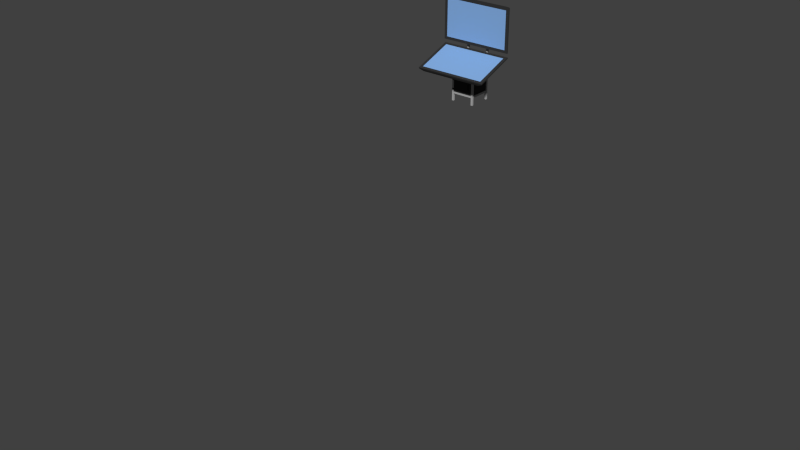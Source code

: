 # Source: OmegaDesk.blend  (saved by Blender 2.74.0; exported with 4.5.12 LTS)
import bpy
from mathutils import Matrix  # noqa: F401  (used for matrix-valued properties, if any)

bpy.ops.wm.read_factory_settings(use_empty=True)
scene = bpy.context.scene
scene.name = 'Scene'

# ---- collections
col_collection_1 = bpy.data.collections.new('Collection 1'); scene.collection.children.link(col_collection_1)
col_collection_2 = bpy.data.collections.new('Collection 2'); scene.collection.children.link(col_collection_2)
col_collection_2.hide_render = True
col_collection_2.hide_viewport = True

# ---- materials (node trees are filled in below, after node groups)
mat_metal_silver = bpy.data.materials.new('Metal-Silver')
mat_metal_silver.alpha_threshold = 0.0
mat_metal_silver.use_transparent_shadow = False
mat_metal_silver.diffuse_color = (0.4385, 0.4385, 0.4385, 1.0)
mat_metal_silver.roughness = 0.5
mat_metal_black = bpy.data.materials.new('Metal-Black')
mat_metal_black.alpha_threshold = 0.0
mat_metal_black.use_transparent_shadow = False
mat_metal_black.diffuse_color = (0.01885, 0.01885, 0.01885, 1.0)
mat_metal_black.roughness = 0.5
mat_transparent_plasticblack = bpy.data.materials.new('Transparent-PlasticBlack')
mat_transparent_plasticblack.alpha_threshold = 0.0
mat_transparent_plasticblack.use_transparent_shadow = False
mat_transparent_plasticblack.diffuse_color = (0.03741, 0.03741, 0.03741, 1.0)
mat_transparent_plasticblack.roughness = 0.5
mat_transparent_plasticblack.specular_intensity = 0.0
mat_lcd_plasticblack = bpy.data.materials.new('LCD-PlasticBlack')
mat_lcd_plasticblack.alpha_threshold = 0.0
mat_lcd_plasticblack.use_transparent_shadow = False
mat_lcd_plasticblack.diffuse_color = (0.03741, 0.03741, 0.03741, 1.0)
mat_lcd_plasticblack.roughness = 0.5
mat_lcd_plasticblack.specular_intensity = 0.0
mat_lcd_display = bpy.data.materials.new('LCD-Display')
mat_lcd_display.alpha_threshold = 0.0
mat_lcd_display.use_transparent_shadow = False
mat_lcd_display.diffuse_color = (0.2438, 0.4462, 0.8, 1.0)
mat_lcd_display.roughness = 0.5
mat_lcd_display.specular_intensity = 0.0
mat_lcd_plasticsilver = bpy.data.materials.new('LCD-PlasticSilver')
mat_lcd_plasticsilver.alpha_threshold = 0.0
mat_lcd_plasticsilver.use_transparent_shadow = False
mat_lcd_plasticsilver.diffuse_color = (0.3931, 0.3931, 0.3931, 1.0)
mat_lcd_plasticsilver.roughness = 0.5
mat_lcd_plasticsilver.specular_intensity = 0.0
mat_plasticwhite = bpy.data.materials.new('PlasticWhite')
mat_plasticwhite.alpha_threshold = 0.0
mat_plasticwhite.use_transparent_shadow = False
mat_plasticwhite.diffuse_color = (0.814, 0.814, 0.814, 1.0)
mat_plasticwhite.roughness = 0.5
mat_plasticwhite.specular_intensity = 0.0

# ---- material node trees

# ---- world
world_world = bpy.data.worlds.new('World'); scene.world = world_world
world_world.color = (0.05088, 0.05088, 0.05088)
world_world.use_sun_shadow = False
world_world.sun_shadow_jitter_overblur = 0.0
world_world.cycles.sampling_method = 'MANUAL'
world_world.cycles.sample_map_resolution = 256

# ---- meshes
me_omegadesk_base = bpy.data.meshes.new('OmegaDesk-Base')
me_omegadesk_base.from_pydata([(0.22, 0.22, 0.0), (0.22, 0.22, 0.67), (0.22, 0.26, 0.0), (0.22, 0.26, 0.67), (0.26, 0.22, 0.0), (0.26, 0.22, 0.67), (0.26, 0.26, 0.0), (0.26, 0.26, 0.67), (-0.26, 0.22, 0.0), (-0.26, 0.22, 0.67), (-0.26, 0.26, 0.0), (-0.26, 0.26, 0.67), (-0.22, 0.22, 0.0), (-0.22, 0.22, 0.67), (-0.22, 0.26, 0.0), (-0.22, 0.26, 0.67), (0.22, -0.26, 0.0), (0.22, -0.26, 0.775), (0.22, -0.22, 0.0), (0.22, -0.22, 0.775), (0.26, -0.26, 0.0), (0.26, -0.26, 0.775), (0.26, -0.22, 0.0), (0.26, -0.22, 0.775), (-0.26, -0.26, 0.0), (-0.26, -0.26, 0.775), (-0.26, -0.22, 0.0), (-0.26, -0.22, 0.775), (-0.22, -0.26, 0.0), (-0.22, -0.26, 0.775), (-0.22, -0.22, 0.0), (-0.22, -0.22, 0.775), (0.22, 0.22, 0.16), (0.22, 0.26, 0.16), (-0.22, 0.26, 0.16), (0.22, 0.22, 0.2), (0.22, 0.26, 0.2), (-0.22, 0.26, 0.2), (0.22, 0.22, 0.525), (0.22, 0.26, 0.525), (-0.22, 0.22, 0.525), (-0.22, 0.26, 0.525), (-0.22, 0.22, 0.565), (-0.22, 0.26, 0.565), (0.22, 0.26, 0.565), (0.22, 0.22, 0.565), (-0.26, -0.22, 0.16), (-0.26, 0.22, 0.16), (-0.22, 0.22, 0.16), (-0.26, -0.22, 0.2), (-0.22, -0.22, 0.2), (-0.26, 0.22, 0.2), (-0.22, 0.22, 0.2), (0.26, 0.22, 0.16), (0.26, -0.22, 0.16), (0.22, -0.22, 0.16), (0.26, 0.22, 0.2), (0.26, -0.22, 0.2), (0.22, -0.22, 0.2), (-0.22, -0.22, 0.16), (-0.22, -0.26, 0.16), (0.22, -0.26, 0.16), (-0.22, -0.26, 0.2), (0.22, -0.26, 0.2), (-0.2586, -0.2214, 0.525), (-0.2186, -0.2214, 0.525), (-0.2586, 0.2186, 0.525), (-0.2186, 0.2186, 0.525), (-0.2586, 0.2186, 0.565), (-0.2186, 0.2186, 0.565), (-0.2186, -0.2214, 0.565), (-0.2586, -0.2214, 0.565), (0.26, 0.22, 0.525), (0.22, 0.22, 0.525), (0.26, -0.22, 0.525), (0.22, -0.22, 0.525), (0.26, -0.22, 0.565), (0.22, -0.22, 0.565), (0.22, 0.22, 0.565), (0.26, 0.22, 0.565), (0.22, -0.26, 1.97), (0.22, -0.22, 1.97), (0.26, -0.22, 1.97), (0.26, -0.26, 1.97), (-0.26, -0.26, 1.97), (-0.26, -0.22, 1.97), (-0.22, -0.22, 1.97), (-0.22, -0.26, 1.97), (-0.22, -0.22, 0.7), (0.22, -0.22, 0.66), (0.22, -0.22, 0.7), (-0.22, -0.22, 0.66), (-0.22, -0.26, 0.66), (0.22, -0.26, 0.66), (-0.22, -0.26, 0.7), (0.22, -0.26, 0.7)], [], [(1, 3, 2, 0), (3, 7, 6, 2), (7, 5, 4, 6), (5, 1, 0, 4), (0, 2, 6, 4), (5, 7, 3, 1), (9, 11, 10, 8), (11, 15, 14, 10), (15, 13, 12, 14), (13, 9, 8, 12), (8, 10, 14, 12), (13, 15, 11, 9), (17, 19, 18, 16), (19, 23, 22, 18), (23, 21, 20, 22), (21, 17, 16, 20), (16, 18, 22, 20), (29, 31, 86, 87), (25, 27, 26, 24), (27, 31, 30, 26), (31, 29, 28, 30), (29, 25, 24, 28), (24, 26, 30, 28), (25, 29, 87, 84), (34, 37, 36, 33), (46, 49, 51, 47), (41, 39, 38, 40), (43, 42, 45, 44), (40, 38, 45, 42), (39, 41, 43, 44), (52, 51, 49, 50), (53, 56, 57, 54), (61, 63, 62, 60), (55, 59, 48, 32), (58, 35, 52, 50), (37, 52, 35, 36), (34, 33, 32, 48), (32, 35, 52, 48), (48, 52, 50, 59), (48, 59, 46, 47), (58, 57, 56, 35), (55, 32, 53, 54), (55, 58, 35, 32), (59, 50, 58, 55), (61, 60, 59, 55), (63, 58, 50, 62), (67, 65, 64, 66), (69, 68, 71, 70), (66, 64, 71, 68), (65, 67, 69, 70), (75, 73, 72, 74), (77, 76, 79, 78), (74, 72, 79, 76), (73, 75, 77, 78), (83, 82, 81, 80), (87, 86, 85, 84), (31, 27, 85, 86), (27, 25, 84, 85), (17, 21, 83, 80), (21, 23, 82, 83), (23, 19, 81, 82), (19, 17, 80, 81), (93, 95, 94, 92), (91, 88, 90, 89), (93, 92, 91, 89), (95, 90, 88, 94)])
me_omegadesk_base.materials.append(mat_metal_silver)
me_omegadesk_base.use_remesh_preserve_volume = False
me_omegadesk_base.use_remesh_preserve_attributes = False
me_omegadesk_base.use_mirror_vertex_groups = False
me_omegadesk_base.update()
me_omegadesk_joint_001 = bpy.data.meshes.new('OmegaDesk-Joint.001')
me_omegadesk_joint_001.from_pydata([(-0.025, 0.02, -1.439e-09), (-0.02, 0.02, 1.439e-09), (-0.02, -0.02, -0.06995), (-0.025, -0.02, -0.06995), (-0.02, 0.02, -0.06995), (-0.025, 0.02, -0.06995), (-0.025, -0.02, -4.316e-09), (-0.02, -0.02, -1.439e-09), (-0.025, -0.01848, 0.007654), (-0.02, -0.01848, 0.007654), (-0.025, -0.01414, 0.01414), (-0.02, -0.01414, 0.01414), (-0.025, -0.007654, 0.01848), (-0.02, -0.007654, 0.01848), (-0.025, 2.385e-10, 0.02), (-0.02, 2.385e-10, 0.02), (-0.025, 0.007654, 0.01848), (-0.02, 0.007654, 0.01848), (-0.025, 0.01414, 0.01414), (-0.02, 0.01414, 0.01414), (-0.025, 0.01848, 0.007654), (-0.02, 0.01848, 0.007654)], [], [(7, 1, 21, 19, 17, 15, 13, 11, 9), (0, 1, 4, 5), (1, 7, 2, 4), (6, 0, 5, 3), (5, 4, 2, 3), (7, 6, 3, 2), (6, 7, 9, 8), (8, 9, 11, 10), (10, 11, 13, 12), (12, 13, 15, 14), (14, 15, 17, 16), (16, 17, 19, 18), (0, 6, 8, 10, 12, 14, 16, 18, 20), (20, 21, 1, 0), (18, 19, 21, 20)])
me_omegadesk_joint_001.materials.append(mat_metal_silver)
me_omegadesk_joint_001.use_remesh_preserve_volume = False
me_omegadesk_joint_001.use_remesh_preserve_attributes = False
me_omegadesk_joint_001.use_mirror_vertex_groups = False
me_omegadesk_joint_001.update()
me_omegadesk_shelfhinge = bpy.data.meshes.new('OmegaDesk-ShelfHinge')
me_omegadesk_shelfhinge.from_pydata([(-0.001206, -0.01143, 0.08857), (-0.001206, -0.01143, 0.1114), (-0.001206, 0.01143, 0.08857), (-0.001206, 0.01143, 0.1114), (0.03871, -0.01143, 0.08857), (0.03871, -0.01143, 0.1114), (0.03871, 0.01143, 0.08857), (0.03871, 0.01143, 0.1114), (-0.001206, -0.01143, -0.1114), (-0.001206, -0.01143, -0.08857), (-0.001206, 0.01143, -0.1114), (-0.001206, 0.01143, -0.08857), (0.03871, -0.01143, -0.1114), (0.03871, -0.01143, -0.08857), (0.03871, 0.01143, -0.1114), (0.03871, 0.01143, -0.08857)], [], [(1, 3, 2, 0), (3, 7, 6, 2), (7, 5, 4, 6), (5, 1, 0, 4), (0, 2, 6, 4), (5, 7, 3, 1), (9, 11, 10, 8), (11, 15, 14, 10), (15, 13, 12, 14), (13, 9, 8, 12), (8, 10, 14, 12), (13, 15, 11, 9)])
me_omegadesk_shelfhinge.materials.append(mat_metal_black)
me_omegadesk_shelfhinge.use_remesh_preserve_volume = False
me_omegadesk_shelfhinge.use_remesh_preserve_attributes = False
me_omegadesk_shelfhinge.use_mirror_vertex_groups = False
me_omegadesk_shelfhinge.update()
me_shelf_sidepanel_002 = bpy.data.meshes.new('Shelf-SidePanel.002')
me_shelf_sidepanel_002.from_pydata([(-0.4358, 0.002931, -0.1588), (-0.4358, 0.002931, 0.1588), (-0.001239, 0.002931, -0.1588), (-0.001239, 0.002931, 0.1588), (-0.4358, -0.002931, -0.1588), (-0.4358, -0.002931, 0.1588), (-0.001239, -0.002931, -0.1588), (-0.001239, -0.002931, 0.1588)], [], [(1, 3, 2, 0), (3, 7, 6, 2), (7, 5, 4, 6), (5, 1, 0, 4), (0, 2, 6, 4), (5, 7, 3, 1)])
me_shelf_sidepanel_002.materials.append(mat_transparent_plasticblack)
me_shelf_sidepanel_002.use_remesh_preserve_volume = False
me_shelf_sidepanel_002.use_remesh_preserve_attributes = False
me_shelf_sidepanel_002.use_mirror_vertex_groups = False
me_shelf_sidepanel_002.update()
me_cube_004 = bpy.data.meshes.new('Cube.004')
me_cube_004.from_pydata([(-0.05306, 0.01767, -0.04857), (-0.05306, 0.01767, 0.04857), (-0.05306, 0.02013, -0.05306), (-0.05306, 0.02013, 0.05306), (0.05306, 0.01767, -0.04857), (0.05306, 0.01767, 0.04857), (0.05306, 0.02013, -0.05306), (0.05306, 0.02013, 0.05306), (-0.05306, -0.001233, 0.04857), (-0.05306, 0.001233, 0.05306), (0.05306, -0.001233, 0.04857), (0.05306, 0.001233, 0.05306), (-0.05306, 0.0, -0.04857), (-0.05306, 0.0, -0.05306), (0.05306, 0.0, -0.04857), (0.05306, 0.0, -0.05306)], [], [(1, 3, 2, 0), (3, 7, 6, 2), (7, 5, 4, 6), (5, 1, 0, 4), (4, 0, 12, 14), (1, 5, 10, 8), (10, 11, 9, 8), (5, 7, 11, 10), (7, 3, 9, 11), (3, 1, 8, 9), (12, 13, 15, 14), (6, 4, 14, 15), (2, 6, 15, 13), (0, 2, 13, 12)])
me_cube_004.materials.append(mat_metal_black)
me_cube_004.use_remesh_preserve_volume = False
me_cube_004.use_remesh_preserve_attributes = False
me_cube_004.use_mirror_vertex_groups = False
me_cube_004.update()
me_shelf_sidepanel = bpy.data.meshes.new('Shelf-SidePanel')
me_shelf_sidepanel.from_pydata([(0.2377, -0.2443, 0.1831), (0.2377, -0.2443, 0.5402), (0.2377, 0.2443, 0.1831), (0.2377, 0.2443, 0.5402), (0.2443, -0.2443, 0.1831), (0.2443, -0.2443, 0.5402), (0.2443, 0.2443, 0.1831), (0.2443, 0.2443, 0.5402)], [], [(1, 3, 2, 0), (3, 7, 6, 2), (7, 5, 4, 6), (5, 1, 0, 4), (0, 2, 6, 4), (5, 7, 3, 1)])
me_shelf_sidepanel.materials.append(mat_transparent_plasticblack)
me_shelf_sidepanel.use_remesh_preserve_volume = False
me_shelf_sidepanel.use_remesh_preserve_attributes = False
me_shelf_sidepanel.use_mirror_vertex_groups = False
me_shelf_sidepanel.update()
me_omegadesk_joint = bpy.data.meshes.new('OmegaDesk-Joint')
me_omegadesk_joint.from_pydata([(-0.025, 0.02, -1.439e-09), (-0.02, 0.02, 1.439e-09), (-0.02, -0.02, -0.06995), (-0.025, -0.02, -0.06995), (-0.02, 0.02, -0.06995), (-0.025, 0.02, -0.06995), (-0.025, -0.02, -4.316e-09), (-0.02, -0.02, -1.439e-09), (-0.025, -0.01848, 0.007654), (-0.02, -0.01848, 0.007654), (-0.025, -0.01414, 0.01414), (-0.02, -0.01414, 0.01414), (-0.025, -0.007654, 0.01848), (-0.02, -0.007654, 0.01848), (-0.025, 2.385e-10, 0.02), (-0.02, 2.385e-10, 0.02), (-0.025, 0.007654, 0.01848), (-0.02, 0.007654, 0.01848), (-0.025, 0.01414, 0.01414), (-0.02, 0.01414, 0.01414), (-0.025, 0.01848, 0.007654), (-0.02, 0.01848, 0.007654)], [], [(7, 1, 21, 19, 17, 15, 13, 11, 9), (0, 1, 4, 5), (1, 7, 2, 4), (6, 0, 5, 3), (5, 4, 2, 3), (7, 6, 3, 2), (6, 7, 9, 8), (8, 9, 11, 10), (10, 11, 13, 12), (12, 13, 15, 14), (14, 15, 17, 16), (16, 17, 19, 18), (0, 6, 8, 10, 12, 14, 16, 18, 20), (20, 21, 1, 0), (18, 19, 21, 20)])
me_omegadesk_joint.materials.append(mat_metal_silver)
me_omegadesk_joint.use_remesh_preserve_volume = False
me_omegadesk_joint.use_remesh_preserve_attributes = False
me_omegadesk_joint.use_mirror_vertex_groups = False
me_omegadesk_joint.update()
me_omegadesk_angledsupport = bpy.data.meshes.new('OmegaDesk-AngledSupport')
me_omegadesk_angledsupport.from_pydata([(-0.02, 0.02, -1.439e-09), (0.02, 0.02, 1.439e-09), (-0.02, 0.01848, -0.007654), (0.02, 0.01848, -0.007654), (-0.02, 0.01414, -0.01414), (0.02, 0.01414, -0.01414), (-0.02, 0.007654, -0.01848), (0.02, 0.007654, -0.01848), (-0.02, -8.742e-10, -0.02), (0.02, -8.742e-10, -0.02), (-0.02, -0.007654, -0.01848), (0.02, -0.007654, -0.01848), (-0.02, -0.01414, -0.01414), (0.02, -0.01414, -0.01414), (-0.02, -0.01848, -0.007654), (0.02, -0.01848, -0.007654), (-0.02, -0.02, -4.316e-09), (0.02, -0.02, -1.439e-09), (0.02, -0.02, 0.02001), (-0.02, -0.02, 0.02001), (0.02, 0.02, 0.02001), (-0.02, 0.02, 0.02001), (-0.02, -0.4971, 0.02001), (-0.02, -0.4971, 0.06001), (-0.02, 0.1479, 0.02001), (-0.02, 0.1479, 0.06001), (0.02, -0.4971, 0.02001), (0.02, -0.4971, 0.06001), (0.02, 0.1479, 0.02001), (0.02, 0.1479, 0.06001)], [], [(0, 1, 3, 2), (2, 3, 5, 4), (4, 5, 7, 6), (6, 7, 9, 8), (8, 9, 11, 10), (10, 11, 13, 12), (12, 13, 15, 14), (14, 15, 17, 16), (1, 0, 21, 20), (16, 17, 18, 19), (17, 1, 20, 18), (0, 16, 19, 21), (21, 19, 18, 20), (23, 25, 24, 22), (25, 29, 28, 24), (29, 27, 26, 28), (27, 23, 22, 26), (22, 24, 28, 26), (27, 29, 25, 23)])
me_omegadesk_angledsupport.materials.append(mat_metal_silver)
me_omegadesk_angledsupport.use_remesh_preserve_volume = False
me_omegadesk_angledsupport.use_remesh_preserve_attributes = False
me_omegadesk_angledsupport.use_mirror_vertex_groups = False
me_omegadesk_angledsupport.update()
me_omegadesk_display = bpy.data.meshes.new('OmegaDesk-Display')
me_omegadesk_display.from_pydata([(-0.685, -0.05811, -0.4575), (0.685, -0.05811, -0.4575), (-0.685, -0.05811, 0.4575), (0.685, -0.05811, 0.4575), (-0.7225, 0.02189, 0.4075), (0.7225, 0.02189, 0.4075), (-0.7225, 0.02189, -0.4075), (0.7225, 0.02189, -0.4075), (-0.7875, -0.008108, -0.4675), (-0.7875, -0.008108, 0.4675), (-0.7875, 0.02189, -0.4675), (-0.7875, 0.02189, 0.4675), (0.7875, -0.008108, -0.4675), (0.7875, -0.008108, 0.4675), (0.7875, 0.02189, -0.4675), (0.7875, 0.02189, 0.4675)], [], [(0, 1, 3, 2), (4, 5, 7, 6), (9, 11, 10, 8), (15, 13, 12, 14), (8, 10, 14, 12), (13, 15, 11, 9), (7, 5, 15, 14), (6, 7, 14, 10), (6, 10, 11, 4), (5, 4, 11, 15), (2, 3, 13, 9), (1, 12, 13, 3), (1, 0, 8, 12), (2, 9, 8, 0)])
me_omegadesk_display.polygons.foreach_set('material_index', [0, 1, 0, 0, 0, 0, 0, 0, 0, 0, 0, 0, 0, 0])
me_omegadesk_display.materials.append(mat_lcd_plasticblack)
me_omegadesk_display.materials.append(mat_lcd_display)
me_omegadesk_display.materials.append(mat_lcd_plasticsilver)
me_omegadesk_display.use_remesh_preserve_volume = False
me_omegadesk_display.use_remesh_preserve_attributes = False
me_omegadesk_display.use_mirror_vertex_groups = False
me_omegadesk_display.update()
me_omegadesk_displaymount = bpy.data.meshes.new('OmegaDesk-DisplayMount')
me_omegadesk_displaymount.from_pydata([(-1.0, -4.773, -8.418), (-1.0, -4.773, -6.418), (-1.0, -2.773, -8.418), (-1.0, -2.773, -6.418), (1.0, -4.773, -8.418), (1.0, -4.773, -6.418), (1.0, -2.773, -8.418), (1.0, -2.773, -6.418), (-1.0, -4.773, 2.332), (-1.0, -4.773, 4.332), (-1.0, -2.773, 2.332), (-1.0, -2.773, 4.332), (1.0, -4.773, 2.332), (1.0, -4.773, 4.332), (1.0, -2.773, 2.332), (1.0, -2.773, 4.332)], [], [(1, 3, 2, 0), (3, 7, 6, 2), (7, 5, 4, 6), (5, 1, 0, 4), (0, 2, 6, 4), (5, 7, 3, 1), (9, 11, 10, 8), (11, 15, 14, 10), (15, 13, 12, 14), (13, 9, 8, 12), (8, 10, 14, 12), (13, 15, 11, 9)])
me_omegadesk_displaymount.materials.append(mat_metal_silver)
me_omegadesk_displaymount.use_remesh_preserve_volume = False
me_omegadesk_displaymount.use_remesh_preserve_attributes = False
me_omegadesk_displaymount.use_mirror_vertex_groups = False
me_omegadesk_displaymount.update()
me_omegadesk_base_001 = bpy.data.meshes.new('OmegaDesk-Base.001')
me_omegadesk_base_001.from_pydata([(-0.22, -0.22, 0.0), (-0.22, -0.22, 0.67), (-0.22, -0.26, 0.0), (-0.22, -0.26, 0.67), (-0.26, -0.22, 0.0), (-0.26, -0.22, 0.67), (-0.26, -0.26, 0.0), (-0.26, -0.26, 0.67), (0.26, -0.22, 0.0), (0.26, -0.22, 0.67), (0.26, -0.26, 0.0), (0.26, -0.26, 0.67), (0.22, -0.22, 0.0), (0.22, -0.22, 0.67), (0.22, -0.26, 0.0), (0.22, -0.26, 0.67), (-0.22, 0.26, 0.0), (-0.22, 0.26, 0.775), (-0.22, 0.22, 0.0), (-0.22, 0.22, 0.775), (-0.26, 0.26, 0.0), (-0.26, 0.26, 0.775), (-0.26, 0.22, 0.0), (-0.26, 0.22, 0.775), (0.26, 0.26, 0.0), (0.26, 0.26, 0.775), (0.26, 0.22, 0.0), (0.26, 0.22, 0.775), (0.22, 0.26, 0.0), (0.22, 0.26, 0.775), (0.22, 0.22, 0.0), (0.22, 0.22, 0.775), (-0.22, -0.22, 0.16), (-0.22, -0.26, 0.16), (0.22, -0.26, 0.16), (-0.22, -0.22, 0.2), (-0.22, -0.26, 0.2), (0.22, -0.26, 0.2), (-0.22, -0.22, 0.525), (-0.22, -0.26, 0.525), (0.22, -0.22, 0.525), (0.22, -0.26, 0.525), (0.22, -0.22, 0.565), (0.22, -0.26, 0.565), (-0.22, -0.26, 0.565), (-0.22, -0.22, 0.565), (0.26, 0.22, 0.16), (0.26, -0.22, 0.16), (0.22, -0.22, 0.16), (0.26, 0.22, 0.2), (0.22, 0.22, 0.2), (0.26, -0.22, 0.2), (0.22, -0.22, 0.2), (-0.26, -0.22, 0.16), (-0.26, 0.22, 0.16), (-0.22, 0.22, 0.16), (-0.26, -0.22, 0.2), (-0.26, 0.22, 0.2), (-0.22, 0.22, 0.2), (0.22, 0.22, 0.16), (0.22, 0.26, 0.16), (-0.22, 0.26, 0.16), (0.22, 0.26, 0.2), (-0.22, 0.26, 0.2), (0.2586, 0.2214, 0.525), (0.2186, 0.2214, 0.525), (0.2586, -0.2186, 0.525), (0.2186, -0.2186, 0.525), (0.2586, -0.2186, 0.565), (0.2186, -0.2186, 0.565), (0.2186, 0.2214, 0.565), (0.2586, 0.2214, 0.565), (-0.26, -0.22, 0.525), (-0.22, -0.22, 0.525), (-0.26, 0.22, 0.525), (-0.22, 0.22, 0.525), (-0.26, 0.22, 0.565), (-0.22, 0.22, 0.565), (-0.22, -0.22, 0.565), (-0.26, -0.22, 0.565), (0.22, 0.22, 0.7), (-0.22, 0.22, 0.66), (-0.22, 0.22, 0.7), (0.22, 0.22, 0.66), (0.22, 0.26, 0.66), (-0.22, 0.26, 0.66), (0.22, 0.26, 0.7), (-0.22, 0.26, 0.7)], [], [(1, 3, 2, 0), (3, 7, 6, 2), (7, 5, 4, 6), (5, 1, 0, 4), (0, 2, 6, 4), (5, 7, 3, 1), (9, 11, 10, 8), (11, 15, 14, 10), (15, 13, 12, 14), (13, 9, 8, 12), (8, 10, 14, 12), (13, 15, 11, 9), (17, 19, 18, 16), (19, 23, 22, 18), (23, 21, 20, 22), (21, 17, 16, 20), (16, 18, 22, 20), (25, 29, 31, 27), (25, 27, 26, 24), (27, 31, 30, 26), (31, 29, 28, 30), (29, 25, 24, 28), (24, 26, 30, 28), (34, 37, 36, 33), (46, 49, 51, 47), (41, 39, 38, 40), (43, 42, 45, 44), (40, 38, 45, 42), (39, 41, 43, 44), (52, 51, 49, 50), (53, 56, 57, 54), (61, 63, 62, 60), (55, 59, 48, 32), (58, 35, 52, 50), (37, 52, 35, 36), (34, 33, 32, 48), (32, 35, 52, 48), (48, 52, 50, 59), (48, 59, 46, 47), (58, 57, 56, 35), (55, 32, 53, 54), (55, 58, 35, 32), (59, 50, 58, 55), (61, 60, 59, 55), (63, 58, 50, 62), (67, 65, 64, 66), (69, 68, 71, 70), (66, 64, 71, 68), (65, 67, 69, 70), (75, 73, 72, 74), (77, 76, 79, 78), (74, 72, 79, 76), (73, 75, 77, 78), (17, 21, 23, 19), (85, 87, 86, 84), (83, 80, 82, 81), (85, 84, 83, 81), (87, 82, 80, 86)])
me_omegadesk_base_001.materials.append(mat_metal_silver)
me_omegadesk_base_001.use_remesh_preserve_volume = False
me_omegadesk_base_001.use_remesh_preserve_attributes = False
me_omegadesk_base_001.use_mirror_vertex_groups = False
me_omegadesk_base_001.update()
me_omegadesk_wheels = bpy.data.meshes.new('OmegaDesk-Wheels')
me_omegadesk_wheels.from_pydata([(0.2401, -0.2089, 0.00984), (0.2401, -0.2089, 0.06984), (0.2518, -0.2112, 0.00984), (0.2518, -0.2112, 0.06984), (0.2618, -0.2179, 0.00984), (0.2618, -0.2179, 0.06984), (0.2685, -0.2278, 0.00984), (0.2685, -0.2278, 0.06984), (0.2708, -0.2396, 0.00984), (0.2708, -0.2396, 0.06984), (0.2685, -0.2514, 0.00984), (0.2685, -0.2514, 0.06984), (0.2618, -0.2613, 0.00984), (0.2618, -0.2613, 0.06984), (0.2518, -0.268, 0.00984), (0.2518, -0.268, 0.06984), (0.2401, -0.2704, 0.00984), (0.2401, -0.2704, 0.06984), (0.2283, -0.268, 0.00984), (0.2283, -0.268, 0.06984), (0.2183, -0.2613, 0.00984), (0.2183, -0.2613, 0.06984), (0.2117, -0.2514, 0.00984), (0.2117, -0.2514, 0.06984), (0.2093, -0.2396, 0.00984), (0.2093, -0.2396, 0.06984), (0.2117, -0.2278, 0.00984), (0.2117, -0.2278, 0.06984), (0.2183, -0.2179, 0.00984), (0.2183, -0.2179, 0.06984), (0.2283, -0.2112, 0.00984), (0.2283, -0.2112, 0.06984), (0.2401, -0.2223, 0.05229), (0.2401, -0.2223, 0.08609), (0.2467, -0.2236, 0.05229), (0.2467, -0.2236, 0.08609), (0.2523, -0.2274, 0.05229), (0.2523, -0.2274, 0.08609), (0.2561, -0.233, 0.05229), (0.2561, -0.233, 0.08609), (0.2574, -0.2396, 0.05229), (0.2574, -0.2396, 0.08609), (0.2561, -0.2462, 0.05229), (0.2561, -0.2462, 0.08609), (0.2523, -0.2519, 0.05229), (0.2523, -0.2519, 0.08609), (0.2467, -0.2556, 0.05229), (0.2467, -0.2556, 0.08609), (0.2401, -0.2569, 0.05229), (0.2401, -0.2569, 0.08609), (0.2334, -0.2556, 0.05229), (0.2334, -0.2556, 0.08609), (0.2278, -0.2519, 0.05229), (0.2278, -0.2519, 0.08609), (0.2241, -0.2462, 0.05229), (0.2241, -0.2462, 0.08609), (0.2227, -0.2396, 0.05229), (0.2227, -0.2396, 0.08609), (0.2241, -0.233, 0.05229), (0.2241, -0.233, 0.08609), (0.2278, -0.2274, 0.05229), (0.2278, -0.2274, 0.08609), (0.2334, -0.2236, 0.05229), (0.2334, -0.2236, 0.08609), (0.2565, -0.2396, 0.02617), (0.2495, -0.2396, 0.0331), (0.2401, -0.2396, 0.03564), (0.2306, -0.2396, 0.0331), (0.2237, -0.2396, 0.02617), (0.2565, -0.2314, 0.02143), (0.2495, -0.2254, 0.0249), (0.2401, -0.2232, 0.02617), (0.2306, -0.2254, 0.0249), (0.2237, -0.2314, 0.02143), (0.259, -0.2396, 0.01669), (0.2565, -0.2314, 0.01196), (0.2495, -0.2254, 0.008489), (0.2401, -0.2232, 0.00722), (0.2306, -0.2254, 0.008489), (0.2237, -0.2314, 0.01196), (0.2565, -0.2396, 0.00722), (0.2495, -0.2396, 0.0), (0.2401, -0.2396, 0.0), (0.2306, -0.2396, 0.0), (0.2237, -0.2396, 0.00722), (0.2565, -0.2478, 0.01196), (0.2495, -0.2538, 0.008489), (0.2401, -0.256, 0.00722), (0.2306, -0.2538, 0.008489), (0.2237, -0.2478, 0.01196), (0.2565, -0.2478, 0.02143), (0.2495, -0.2538, 0.0249), (0.2401, -0.256, 0.02617), (0.2306, -0.2538, 0.0249), (0.2237, -0.2478, 0.02143), (0.2211, -0.2396, 0.01669)], [], [(0, 1, 3, 2), (2, 3, 5, 4), (4, 5, 7, 6), (6, 7, 9, 8), (8, 9, 11, 10), (10, 11, 13, 12), (12, 13, 15, 14), (14, 15, 17, 16), (16, 17, 19, 18), (18, 19, 21, 20), (20, 21, 23, 22), (22, 23, 25, 24), (24, 25, 27, 26), (26, 27, 29, 28), (3, 1, 31, 29, 27, 25, 23, 21, 19, 17, 15, 13, 11, 9, 7, 5), (30, 31, 1, 0), (28, 29, 31, 30), (0, 2, 4, 6, 8, 10, 12, 14, 16, 18, 20, 22, 24, 26, 28, 30), (32, 33, 35, 34), (34, 35, 37, 36), (36, 37, 39, 38), (38, 39, 41, 40), (40, 41, 43, 42), (42, 43, 45, 44), (44, 45, 47, 46), (46, 47, 49, 48), (48, 49, 51, 50), (50, 51, 53, 52), (52, 53, 55, 54), (54, 55, 57, 56), (56, 57, 59, 58), (58, 59, 61, 60), (35, 33, 63, 61, 59, 57, 55, 53, 51, 49, 47, 45, 43, 41, 39, 37), (62, 63, 33, 32), (60, 61, 63, 62), (32, 34, 36, 38, 40, 42, 44, 46, 48, 50, 52, 54, 56, 58, 60, 62), (68, 67, 72, 73), (67, 66, 71, 72), (66, 65, 70, 71), (65, 64, 69, 70), (73, 72, 78, 79), (72, 71, 77, 78), (71, 70, 76, 77), (70, 69, 75, 76), (79, 78, 83, 84), (78, 77, 82, 83), (77, 76, 81, 82), (76, 75, 80, 81), (84, 83, 88, 89), (83, 82, 87, 88), (82, 81, 86, 87), (81, 80, 85, 86), (89, 88, 93, 94), (88, 87, 92, 93), (87, 86, 91, 92), (86, 85, 90, 91), (95, 68, 73), (64, 74, 69), (95, 73, 79), (69, 74, 75), (95, 79, 84), (75, 74, 80), (95, 84, 89), (80, 74, 85), (95, 89, 94), (85, 74, 90), (95, 94, 68), (94, 93, 67, 68), (93, 92, 66, 67), (92, 91, 65, 66), (91, 90, 64, 65), (90, 74, 64)])
me_omegadesk_wheels.polygons.foreach_set('use_smooth', [True] * 72)
me_omegadesk_wheels.polygons.foreach_set('material_index', [1, 1, 1, 1, 1, 1, 1, 1, 1, 1, 1, 1, 1, 1, 1, 1, 1, 1, 0, 0, 0, 0, 0, 0, 0, 0, 0, 0, 0, 0, 0, 0, 0, 0, 0, 0, 2, 2, 2, 2, 2, 2, 2, 2, 2, 2, 2, 2, 2, 2, 2, 2, 2, 2, 2, 2, 2, 2, 2, 2, 2, 2, 2, 2, 2, 2, 2, 2, 2, 2, 2, 2])
me_omegadesk_wheels.materials.append(mat_metal_silver)
me_omegadesk_wheels.materials.append(mat_plasticwhite)
me_omegadesk_wheels.materials.append(mat_lcd_plasticblack)
me_omegadesk_wheels.use_remesh_preserve_volume = False
me_omegadesk_wheels.use_remesh_preserve_attributes = False
me_omegadesk_wheels.use_mirror_vertex_groups = False
me_omegadesk_wheels.update()
me_omegadesk_joint_003 = bpy.data.meshes.new('OmegaDesk-Joint.003')
me_omegadesk_joint_003.from_pydata([(-0.025, 0.02, -1.439e-09), (-0.02, 0.02, 1.439e-09), (-0.02, -0.02, -0.06995), (-0.025, -0.02, -0.06995), (-0.02, 0.02, -0.06995), (-0.025, 0.02, -0.06995), (-0.025, -0.02, -4.316e-09), (-0.02, -0.02, -1.439e-09), (-0.025, -0.01848, 0.007654), (-0.02, -0.01848, 0.007654), (-0.025, -0.01414, 0.01414), (-0.02, -0.01414, 0.01414), (-0.025, -0.007654, 0.01848), (-0.02, -0.007654, 0.01848), (-0.025, 2.385e-10, 0.02), (-0.02, 2.385e-10, 0.02), (-0.025, 0.007654, 0.01848), (-0.02, 0.007654, 0.01848), (-0.025, 0.01414, 0.01414), (-0.02, 0.01414, 0.01414), (-0.025, 0.01848, 0.007654), (-0.02, 0.01848, 0.007654)], [], [(7, 1, 21, 19, 17, 15, 13, 11, 9), (0, 1, 4, 5), (1, 7, 2, 4), (6, 0, 5, 3), (5, 4, 2, 3), (7, 6, 3, 2), (6, 7, 9, 8), (8, 9, 11, 10), (10, 11, 13, 12), (12, 13, 15, 14), (14, 15, 17, 16), (16, 17, 19, 18), (0, 6, 8, 10, 12, 14, 16, 18, 20), (20, 21, 1, 0), (18, 19, 21, 20)])
me_omegadesk_joint_003.materials.append(mat_metal_silver)
me_omegadesk_joint_003.use_remesh_preserve_volume = False
me_omegadesk_joint_003.use_remesh_preserve_attributes = False
me_omegadesk_joint_003.use_mirror_vertex_groups = False
me_omegadesk_joint_003.update()
me_omegadesk_angledsupport_002 = bpy.data.meshes.new('OmegaDesk-AngledSupport.002')
me_omegadesk_angledsupport_002.from_pydata([(-0.02, 0.02, -1.439e-09), (0.02, 0.02, 1.439e-09), (-0.02, 0.01848, -0.007654), (0.02, 0.01848, -0.007654), (-0.02, 0.01414, -0.01414), (0.02, 0.01414, -0.01414), (-0.02, 0.007654, -0.01848), (0.02, 0.007654, -0.01848), (-0.02, -8.742e-10, -0.02), (0.02, -8.742e-10, -0.02), (-0.02, -0.007654, -0.01848), (0.02, -0.007654, -0.01848), (-0.02, -0.01414, -0.01414), (0.02, -0.01414, -0.01414), (-0.02, -0.01848, -0.007654), (0.02, -0.01848, -0.007654), (-0.02, -0.02, -4.316e-09), (0.02, -0.02, -1.439e-09), (0.02, -0.02, 0.02001), (-0.02, -0.02, 0.02001), (0.02, 0.02, 0.02001), (-0.02, 0.02, 0.02001), (-0.02, -0.4971, 0.02001), (-0.02, -0.4971, 0.06001), (-0.02, 0.1479, 0.02001), (-0.02, 0.1479, 0.06001), (0.02, -0.4971, 0.02001), (0.02, -0.4971, 0.06001), (0.02, 0.1479, 0.02001), (0.02, 0.1479, 0.06001)], [], [(0, 1, 3, 2), (2, 3, 5, 4), (4, 5, 7, 6), (6, 7, 9, 8), (8, 9, 11, 10), (10, 11, 13, 12), (12, 13, 15, 14), (14, 15, 17, 16), (1, 0, 21, 20), (16, 17, 18, 19), (17, 1, 20, 18), (0, 16, 19, 21), (21, 19, 18, 20), (23, 25, 24, 22), (25, 29, 28, 24), (29, 27, 26, 28), (27, 23, 22, 26), (22, 24, 28, 26), (27, 29, 25, 23)])
me_omegadesk_angledsupport_002.materials.append(mat_metal_silver)
me_omegadesk_angledsupport_002.use_remesh_preserve_volume = False
me_omegadesk_angledsupport_002.use_remesh_preserve_attributes = False
me_omegadesk_angledsupport_002.use_mirror_vertex_groups = False
me_omegadesk_angledsupport_002.update()
me_omegadesk_displaymount_002 = bpy.data.meshes.new('OmegaDesk-DisplayMount.002')
me_omegadesk_displaymount_002.from_pydata([(-1.0, -4.773, -8.418), (-1.0, -4.773, -6.418), (-1.0, -2.773, -8.418), (-1.0, -2.773, -6.418), (1.0, -4.773, -8.418), (1.0, -4.773, -6.418), (1.0, -2.773, -8.418), (1.0, -2.773, -6.418), (-1.0, -4.773, 2.332), (-1.0, -4.773, 4.332), (-1.0, -2.773, 2.332), (-1.0, -2.773, 4.332), (1.0, -4.773, 2.332), (1.0, -4.773, 4.332), (1.0, -2.773, 2.332), (1.0, -2.773, 4.332)], [], [(1, 3, 2, 0), (3, 7, 6, 2), (7, 5, 4, 6), (5, 1, 0, 4), (0, 2, 6, 4), (5, 7, 3, 1), (9, 11, 10, 8), (11, 15, 14, 10), (15, 13, 12, 14), (13, 9, 8, 12), (8, 10, 14, 12), (13, 15, 11, 9)])
me_omegadesk_displaymount_002.materials.append(mat_metal_silver)
me_omegadesk_displaymount_002.use_remesh_preserve_volume = False
me_omegadesk_displaymount_002.use_remesh_preserve_attributes = False
me_omegadesk_displaymount_002.use_mirror_vertex_groups = False
me_omegadesk_displaymount_002.update()
me_shelf_sidepanel_004 = bpy.data.meshes.new('Shelf-SidePanel.004')
me_shelf_sidepanel_004.from_pydata([(0.2377, -0.2443, 0.1831), (0.2377, -0.2443, 0.5402), (0.2377, 0.2443, 0.1831), (0.2377, 0.2443, 0.5402), (0.2443, -0.2443, 0.1831), (0.2443, -0.2443, 0.5402), (0.2443, 0.2443, 0.1831), (0.2443, 0.2443, 0.5402)], [], [(1, 3, 2, 0), (3, 7, 6, 2), (7, 5, 4, 6), (5, 1, 0, 4), (0, 2, 6, 4), (5, 7, 3, 1)])
me_shelf_sidepanel_004.materials.append(mat_transparent_plasticblack)
me_shelf_sidepanel_004.use_remesh_preserve_volume = False
me_shelf_sidepanel_004.use_remesh_preserve_attributes = False
me_shelf_sidepanel_004.use_mirror_vertex_groups = False
me_shelf_sidepanel_004.update()
me_omegadesk_shelfhinge_001 = bpy.data.meshes.new('OmegaDesk-ShelfHinge.001')
me_omegadesk_shelfhinge_001.from_pydata([(-0.001206, -0.01143, 0.08857), (-0.001206, -0.01143, 0.1114), (-0.001206, 0.01143, 0.08857), (-0.001206, 0.01143, 0.1114), (0.03871, -0.01143, 0.08857), (0.03871, -0.01143, 0.1114), (0.03871, 0.01143, 0.08857), (0.03871, 0.01143, 0.1114), (-0.001206, -0.01143, -0.1114), (-0.001206, -0.01143, -0.08857), (-0.001206, 0.01143, -0.1114), (-0.001206, 0.01143, -0.08857), (0.03871, -0.01143, -0.1114), (0.03871, -0.01143, -0.08857), (0.03871, 0.01143, -0.1114), (0.03871, 0.01143, -0.08857)], [], [(1, 3, 2, 0), (3, 7, 6, 2), (7, 5, 4, 6), (5, 1, 0, 4), (0, 2, 6, 4), (5, 7, 3, 1), (9, 11, 10, 8), (11, 15, 14, 10), (15, 13, 12, 14), (13, 9, 8, 12), (8, 10, 14, 12), (13, 15, 11, 9)])
me_omegadesk_shelfhinge_001.materials.append(mat_metal_black)
me_omegadesk_shelfhinge_001.use_remesh_preserve_volume = False
me_omegadesk_shelfhinge_001.use_remesh_preserve_attributes = False
me_omegadesk_shelfhinge_001.use_mirror_vertex_groups = False
me_omegadesk_shelfhinge_001.update()
me_shelf_sidepanel_003 = bpy.data.meshes.new('Shelf-SidePanel.003')
me_shelf_sidepanel_003.from_pydata([(-0.4358, 0.002931, -0.1588), (-0.4358, 0.002931, 0.1588), (-0.001239, 0.002931, -0.1588), (-0.001239, 0.002931, 0.1588), (-0.4358, -0.002931, -0.1588), (-0.4358, -0.002931, 0.1588), (-0.001239, -0.002931, -0.1588), (-0.001239, -0.002931, 0.1588)], [], [(1, 3, 2, 0), (3, 7, 6, 2), (7, 5, 4, 6), (5, 1, 0, 4), (0, 2, 6, 4), (5, 7, 3, 1)])
me_shelf_sidepanel_003.materials.append(mat_transparent_plasticblack)
me_shelf_sidepanel_003.use_remesh_preserve_volume = False
me_shelf_sidepanel_003.use_remesh_preserve_attributes = False
me_shelf_sidepanel_003.use_mirror_vertex_groups = False
me_shelf_sidepanel_003.update()
me_cube_006 = bpy.data.meshes.new('Cube.006')
me_cube_006.from_pydata([(-0.05306, 0.01767, -0.04857), (-0.05306, 0.01767, 0.04857), (-0.05306, 0.02013, -0.05306), (-0.05306, 0.02013, 0.05306), (0.05306, 0.01767, -0.04857), (0.05306, 0.01767, 0.04857), (0.05306, 0.02013, -0.05306), (0.05306, 0.02013, 0.05306), (-0.05306, -0.001233, 0.04857), (-0.05306, 0.001233, 0.05306), (0.05306, -0.001233, 0.04857), (0.05306, 0.001233, 0.05306), (-0.05306, 0.0, -0.04857), (-0.05306, 0.0, -0.05306), (0.05306, 0.0, -0.04857), (0.05306, 0.0, -0.05306)], [], [(1, 3, 2, 0), (3, 7, 6, 2), (7, 5, 4, 6), (5, 1, 0, 4), (4, 0, 12, 14), (1, 5, 10, 8), (10, 11, 9, 8), (5, 7, 11, 10), (7, 3, 9, 11), (3, 1, 8, 9), (12, 13, 15, 14), (6, 4, 14, 15), (2, 6, 15, 13), (0, 2, 13, 12)])
me_cube_006.materials.append(mat_metal_black)
me_cube_006.use_remesh_preserve_volume = False
me_cube_006.use_remesh_preserve_attributes = False
me_cube_006.use_mirror_vertex_groups = False
me_cube_006.update()
me_omegadesk_joint_002 = bpy.data.meshes.new('OmegaDesk-Joint.002')
me_omegadesk_joint_002.from_pydata([(-0.025, 0.02, -1.439e-09), (-0.02, 0.02, 1.439e-09), (-0.02, -0.02, -0.06995), (-0.025, -0.02, -0.06995), (-0.02, 0.02, -0.06995), (-0.025, 0.02, -0.06995), (-0.025, -0.02, -4.316e-09), (-0.02, -0.02, -1.439e-09), (-0.025, -0.01848, 0.007654), (-0.02, -0.01848, 0.007654), (-0.025, -0.01414, 0.01414), (-0.02, -0.01414, 0.01414), (-0.025, -0.007654, 0.01848), (-0.02, -0.007654, 0.01848), (-0.025, 2.385e-10, 0.02), (-0.02, 2.385e-10, 0.02), (-0.025, 0.007654, 0.01848), (-0.02, 0.007654, 0.01848), (-0.025, 0.01414, 0.01414), (-0.02, 0.01414, 0.01414), (-0.025, 0.01848, 0.007654), (-0.02, 0.01848, 0.007654)], [], [(7, 1, 21, 19, 17, 15, 13, 11, 9), (0, 1, 4, 5), (1, 7, 2, 4), (6, 0, 5, 3), (5, 4, 2, 3), (7, 6, 3, 2), (6, 7, 9, 8), (8, 9, 11, 10), (10, 11, 13, 12), (12, 13, 15, 14), (14, 15, 17, 16), (16, 17, 19, 18), (0, 6, 8, 10, 12, 14, 16, 18, 20), (20, 21, 1, 0), (18, 19, 21, 20)])
me_omegadesk_joint_002.materials.append(mat_metal_silver)
me_omegadesk_joint_002.use_remesh_preserve_volume = False
me_omegadesk_joint_002.use_remesh_preserve_attributes = False
me_omegadesk_joint_002.use_mirror_vertex_groups = False
me_omegadesk_joint_002.update()

# ---- objects
ob_omegadesk = bpy.data.objects.new('OmegaDesk', None)
ob_omegadesk_base = bpy.data.objects.new('OmegaDesk-Base', me_omegadesk_base)
ob_omegadesk_joint_001 = bpy.data.objects.new('OmegaDesk-Joint.001', me_omegadesk_joint_001)
ob_omegadesk_shelfhinge = bpy.data.objects.new('OmegaDesk-ShelfHinge', me_omegadesk_shelfhinge)
ob_shelf_sidepanel_001 = bpy.data.objects.new('Shelf-SidePanel.001', me_shelf_sidepanel_002)
ob_cube = bpy.data.objects.new('Cube', me_cube_004)
ob_shelf_sidepanel = bpy.data.objects.new('Shelf-SidePanel', me_shelf_sidepanel)
ob_omegadesk_joint = bpy.data.objects.new('OmegaDesk-Joint', me_omegadesk_joint)
ob_omegadesk_angledsupport_001 = bpy.data.objects.new('OmegaDesk-AngledSupport.001', me_omegadesk_angledsupport)
ob_omegadesk_display = bpy.data.objects.new('OmegaDesk-Display', me_omegadesk_display)
ob_omegadesk_displaymount = bpy.data.objects.new('OmegaDesk-DisplayMount', me_omegadesk_displaymount)
ob_omegadesk_angledsupport = bpy.data.objects.new('OmegaDesk-AngledSupport', me_omegadesk_angledsupport)
ob_omegadesk_display_001 = bpy.data.objects.new('OmegaDesk-Display.001', me_omegadesk_display)
ob_otouchtable_2017 = bpy.data.objects.new('OTouchTable-2017', None)
ob_omegadesk_base_2017 = bpy.data.objects.new('OmegaDesk-Base-2017', me_omegadesk_base_001)
ob_omegadesk_wheels = bpy.data.objects.new('OmegaDesk-Wheels', me_omegadesk_wheels)
ob_omegadesk_joint_003 = bpy.data.objects.new('OmegaDesk-Joint.003', me_omegadesk_joint_003)
ob_omegadesk_angledsupport_002 = bpy.data.objects.new('OmegaDesk-AngledSupport.002', me_omegadesk_angledsupport_002)
ob_omegadesk_angledsupport_003 = bpy.data.objects.new('OmegaDesk-AngledSupport.003', me_omegadesk_angledsupport_002)
ob_omegadesk_display_002 = bpy.data.objects.new('OmegaDesk-Display.002', me_omegadesk_display)
ob_omegadesk_displaymount_001 = bpy.data.objects.new('OmegaDesk-DisplayMount.001', me_omegadesk_displaymount_002)
ob_shelf_sidepanel_003 = bpy.data.objects.new('Shelf-SidePanel.003', me_shelf_sidepanel_004)
ob_omegadesk_shelfhinge_001 = bpy.data.objects.new('OmegaDesk-ShelfHinge.001', me_omegadesk_shelfhinge_001)
ob_shelf_sidepanel_002 = bpy.data.objects.new('Shelf-SidePanel.002', me_shelf_sidepanel_003)
ob_cube_001 = bpy.data.objects.new('Cube.001', me_cube_006)
ob_omegadesk_joint_002 = bpy.data.objects.new('OmegaDesk-Joint.002', me_omegadesk_joint_002)

# ---- transforms, parenting, visibility, modifiers, constraints
ob_omegadesk.location = (0.0, 0.0, 0.0)
ob_omegadesk.rotation_euler = (1.571, 0.0, 0.0)
ob_omegadesk.empty_image_offset = (0.0, 0.0)
ob_omegadesk.lineart.crease_threshold = 0.0
ob_omegadesk_base.parent = ob_omegadesk
ob_omegadesk_base.matrix_parent_inverse = Matrix(((1.0, 0.0, 0.0, 0.0), (0.0, -4.371e-08, 1.0, 0.0), (0.0, -1.0, -4.371e-08, 0.0), (0.0, 0.0, 0.0, 1.0)))
ob_omegadesk_base.location = (0.0, 0.0, 0.0)
ob_omegadesk_base.rotation_euler = (0.0, -0.0, -3.142)
ob_omegadesk_base.lineart.crease_threshold = 0.0
ob_omegadesk_joint_001.parent = ob_omegadesk_base
ob_omegadesk_joint_001.location = (0.24, 0.24, 0.7)
ob_omegadesk_joint_001.lineart.crease_threshold = 0.0
_m = ob_omegadesk_joint_001.modifiers.new('Mirror', 'MIRROR')
ob_omegadesk_shelfhinge.parent = ob_omegadesk_base
ob_omegadesk_shelfhinge.location = (0.2182, 0.2558, 0.3617)
ob_omegadesk_shelfhinge.lineart.crease_threshold = 0.0
ob_shelf_sidepanel_001.parent = ob_omegadesk_shelfhinge
ob_shelf_sidepanel_001.matrix_parent_inverse = Matrix(((1.0, 0.0, 0.0, -0.2182), (0.0, 1.0, 0.0, -0.2558), (0.0, 0.0, 1.0, -0.3617), (0.0, 0.0, 0.0, 1.0)))
ob_shelf_sidepanel_001.location = (0.2182, 0.2558, 0.3617)
ob_shelf_sidepanel_001.lineart.crease_threshold = 0.0
ob_cube.parent = ob_shelf_sidepanel_001
ob_cube.matrix_parent_inverse = Matrix(((1.0, 0.0, 0.0, -0.2182), (0.0, 1.0, 0.0, -0.2558), (0.0, 0.0, 1.0, -0.3617), (0.0, 0.0, 0.0, 1.0)))
ob_cube.location = (-0.1494, 0.2558, 0.3617)
ob_cube.scale = (0.1885, 1.0, 1.037)
ob_cube.lineart.crease_threshold = 0.0
ob_shelf_sidepanel.parent = ob_omegadesk_base
ob_shelf_sidepanel.location = (0.0, 0.0, 0.0)
ob_shelf_sidepanel.lineart.crease_threshold = 0.0
_m = ob_shelf_sidepanel.modifiers.new('Mirror', 'MIRROR')
ob_omegadesk_joint.parent = ob_omegadesk_base
ob_omegadesk_joint.location = (-0.24, 0.24, 0.7)
ob_omegadesk_joint.lineart.crease_threshold = 0.0
_m = ob_omegadesk_joint.modifiers.new('Mirror', 'MIRROR')
ob_omegadesk_angledsupport_001.parent = ob_omegadesk_joint
ob_omegadesk_angledsupport_001.matrix_parent_inverse = Matrix(((1.0, 0.0, 0.0, 0.24), (0.0, 1.0, 0.0, -0.24), (0.0, 0.0, 1.0, -0.7), (0.0, 0.0, 0.0, 1.0)))
ob_omegadesk_angledsupport_001.location = (-0.24, 0.24, 0.7)
ob_omegadesk_angledsupport_001.rotation_euler = (-0.3491, -0.0, 0.0)
ob_omegadesk_angledsupport_001.lineart.crease_threshold = 0.0
ob_omegadesk_display.parent = ob_omegadesk_angledsupport_001
ob_omegadesk_display.matrix_parent_inverse = Matrix(((1.0, 0.0, 0.0, 0.24), (0.0, 0.9397, -0.342, 0.01388), (0.0, 0.342, 0.9397, -0.7399), (0.0, 0.0, 0.0, 1.0)))
ob_omegadesk_display.location = (2.849e-17, 0.2617, 0.8577)
ob_omegadesk_display.rotation_euler = (1.222, 2.087e-16, 1.461e-16)
ob_omegadesk_display.lineart.crease_threshold = 0.0
ob_omegadesk_displaymount.parent = ob_omegadesk_display
ob_omegadesk_displaymount.matrix_parent_inverse = Matrix(((-1.0, -1.51e-07, 3.338e-15, -1.49e-08), (5.164e-08, -0.342, 0.9397, -0.8955), (-1.419e-07, 0.9397, 0.342, -0.04744), (0.0, 0.0, 0.0, 1.0)))
ob_omegadesk_displaymount.location = (2.461e-08, -0.2617, 0.8577)
ob_omegadesk_displaymount.rotation_euler = (1.222, 3.469e-15, -3.142)
ob_omegadesk_displaymount.scale = (0.4, 0.02, 0.02)
ob_omegadesk_displaymount.lineart.crease_threshold = 0.0
ob_omegadesk_angledsupport.parent = ob_omegadesk_angledsupport_001
ob_omegadesk_angledsupport.matrix_parent_inverse = Matrix(((1.0, 0.0, 0.0, 0.24), (0.0, 0.7311, -0.6823, 0.3022), (0.0, 0.6823, 0.7311, -0.6755), (0.0, 0.0, 0.0, 1.0)))
ob_omegadesk_angledsupport.location = (0.24, 0.24, 0.7)
ob_omegadesk_angledsupport.rotation_euler = (-0.7509, 1.059e-23, 2.411e-23)
ob_omegadesk_angledsupport.scale = (1.0, 1.0, 1.0)
ob_omegadesk_angledsupport.lineart.crease_threshold = 0.0
ob_omegadesk_display_001.parent = ob_omegadesk_base
ob_omegadesk_display_001.location = (2.849e-17, -0.1621, 1.589)
ob_omegadesk_display_001.lineart.crease_threshold = 0.0
ob_otouchtable_2017.location = (0.0, 0.0, 0.0)
ob_otouchtable_2017.rotation_euler = (1.571, 0.0, 0.0)
ob_otouchtable_2017.empty_image_offset = (0.0, 0.0)
ob_otouchtable_2017.lineart.crease_threshold = 0.0
ob_omegadesk_base_2017.parent = ob_otouchtable_2017
ob_omegadesk_base_2017.matrix_parent_inverse = Matrix(((1.0, 0.0, 0.0, 0.0), (0.0, -4.371e-08, 1.0, 0.0), (0.0, -1.0, -4.371e-08, 0.0), (0.0, 0.0, 0.0, 1.0)))
ob_omegadesk_base_2017.location = (0.0, 0.0, 0.08)
ob_omegadesk_base_2017.lineart.crease_threshold = 0.0
ob_omegadesk_wheels.parent = ob_omegadesk_base_2017
ob_omegadesk_wheels.matrix_parent_inverse = Matrix(((1.0, 0.0, 0.0, 0.0), (0.0, 1.0, 0.0, 0.0), (0.0, 0.0, 1.0, -0.08), (0.0, 0.0, 0.0, 1.0)))
ob_omegadesk_wheels.location = (0.0, 0.0, 0.0)
ob_omegadesk_wheels.rotation_euler = (0.0, -0.0, -3.142)
ob_omegadesk_wheels.lineart.crease_threshold = 0.0
_m = ob_omegadesk_wheels.modifiers.new('Mirror', 'MIRROR')
_m.use_axis = (True, True, False)
ob_omegadesk_joint_003.parent = ob_omegadesk_base_2017
ob_omegadesk_joint_003.matrix_parent_inverse = Matrix(((1.0, 0.0, 0.0, 0.0), (0.0, 1.0, 0.0, 0.0), (0.0, 0.0, 1.0, -0.08), (0.0, 0.0, 0.0, 1.0)))
ob_omegadesk_joint_003.location = (0.24, -0.24, 0.78)
ob_omegadesk_joint_003.rotation_euler = (0.0, -0.0, -3.142)
ob_omegadesk_joint_003.lineart.crease_threshold = 0.0
_m = ob_omegadesk_joint_003.modifiers.new('Mirror', 'MIRROR')
ob_omegadesk_angledsupport_002.parent = ob_omegadesk_joint_003
ob_omegadesk_angledsupport_002.matrix_parent_inverse = Matrix(((1.0, 0.0, 0.0, 0.24), (0.0, 1.0, 0.0, -0.24), (0.0, 0.0, 1.0, -0.7), (0.0, 0.0, 0.0, 1.0)))
ob_omegadesk_angledsupport_002.location = (-0.24, 0.24, 0.7)
ob_omegadesk_angledsupport_002.lineart.crease_threshold = 0.0
ob_omegadesk_angledsupport_003.parent = ob_omegadesk_angledsupport_002
ob_omegadesk_angledsupport_003.matrix_parent_inverse = Matrix(((1.0, 0.0, 0.0, 0.24), (0.0, 0.7311, -0.6823, 0.3022), (0.0, 0.6823, 0.7311, -0.6755), (0.0, 0.0, 0.0, 1.0)))
ob_omegadesk_angledsupport_003.location = (0.24, 0.24, 0.7)
ob_omegadesk_angledsupport_003.rotation_euler = (-0.7509, 1.059e-23, 2.411e-23)
ob_omegadesk_angledsupport_003.scale = (1.0, 1.0, 1.0)
ob_omegadesk_angledsupport_003.lineart.crease_threshold = 0.0
ob_omegadesk_display_002.parent = ob_omegadesk_angledsupport_002
ob_omegadesk_display_002.matrix_parent_inverse = Matrix(((1.0, 0.0, 0.0, 0.24), (0.0, 0.9397, -0.342, 0.01388), (0.0, 0.342, 0.9397, -0.7399), (0.0, 0.0, 0.0, 1.0)))
ob_omegadesk_display_002.location = (2.849e-17, 0.1066, 0.9142)
ob_omegadesk_display_002.rotation_euler = (1.92, -5.164e-08, -3.142)
ob_omegadesk_display_002.lineart.crease_threshold = 0.0
ob_omegadesk_displaymount_001.parent = ob_omegadesk_display_002
ob_omegadesk_displaymount_001.matrix_parent_inverse = Matrix(((0.4381, 0.0, 0.0, -0.0), (0.0, 1.599, 0.0, -2.101), (0.0, -1.49e-08, 0.4813, -0.3201), (0.0, 0.0, 0.0, 1.0)))
ob_omegadesk_displaymount_001.location = (0.0, 1.314, 0.665)
ob_omegadesk_displaymount_001.scale = (0.4, 0.02, 0.02)
ob_omegadesk_displaymount_001.lineart.crease_threshold = 0.0
ob_shelf_sidepanel_003.parent = ob_omegadesk_base_2017
ob_shelf_sidepanel_003.matrix_parent_inverse = Matrix(((1.0, 0.0, 0.0, 0.0), (0.0, 1.0, 0.0, 0.0), (0.0, 0.0, 1.0, -0.08), (0.0, 0.0, 0.0, 1.0)))
ob_shelf_sidepanel_003.location = (0.0, 0.0, 0.08)
ob_shelf_sidepanel_003.rotation_euler = (0.0, -0.0, -3.142)
ob_shelf_sidepanel_003.lineart.crease_threshold = 0.0
_m = ob_shelf_sidepanel_003.modifiers.new('Mirror', 'MIRROR')
ob_omegadesk_shelfhinge_001.parent = ob_omegadesk_base_2017
ob_omegadesk_shelfhinge_001.matrix_parent_inverse = Matrix(((1.0, 0.0, 0.0, 0.0), (0.0, 1.0, 0.0, 0.0), (0.0, 0.0, 1.0, -0.08), (0.0, 0.0, 0.0, 1.0)))
ob_omegadesk_shelfhinge_001.location = (-0.2182, -0.2558, 0.4417)
ob_omegadesk_shelfhinge_001.rotation_euler = (0.0, -0.0, -3.142)
ob_omegadesk_shelfhinge_001.lineart.crease_threshold = 0.0
ob_shelf_sidepanel_002.parent = ob_omegadesk_shelfhinge_001
ob_shelf_sidepanel_002.matrix_parent_inverse = Matrix(((1.0, 0.0, 0.0, -0.2182), (0.0, 1.0, 0.0, -0.2558), (0.0, 0.0, 1.0, -0.3617), (0.0, 0.0, 0.0, 1.0)))
ob_shelf_sidepanel_002.location = (0.2182, 0.2558, 0.3617)
ob_shelf_sidepanel_002.lineart.crease_threshold = 0.0
ob_cube_001.parent = ob_shelf_sidepanel_002
ob_cube_001.matrix_parent_inverse = Matrix(((1.0, 0.0, 0.0, -0.2182), (0.0, 1.0, 0.0, -0.2558), (0.0, 0.0, 1.0, -0.3617), (0.0, 0.0, 0.0, 1.0)))
ob_cube_001.location = (-0.1494, 0.2558, 0.3617)
ob_cube_001.scale = (0.1885, 1.0, 1.037)
ob_cube_001.lineart.crease_threshold = 0.0
ob_omegadesk_joint_002.parent = ob_omegadesk_base_2017
ob_omegadesk_joint_002.matrix_parent_inverse = Matrix(((1.0, 0.0, 0.0, 0.0), (0.0, 1.0, 0.0, 0.0), (0.0, 0.0, 1.0, -0.08), (0.0, 0.0, 0.0, 1.0)))
ob_omegadesk_joint_002.location = (-0.24, -0.24, 0.78)
ob_omegadesk_joint_002.rotation_euler = (0.0, -0.0, -3.142)
ob_omegadesk_joint_002.lineart.crease_threshold = 0.0
_m = ob_omegadesk_joint_002.modifiers.new('Mirror', 'MIRROR')

# ---- collection membership
col_collection_1.objects.link(ob_omegadesk)
col_collection_1.objects.link(ob_omegadesk_base)
col_collection_1.objects.link(ob_omegadesk_joint_001)
col_collection_1.objects.link(ob_omegadesk_shelfhinge)
col_collection_1.objects.link(ob_shelf_sidepanel_001)
col_collection_1.objects.link(ob_cube)
col_collection_1.objects.link(ob_shelf_sidepanel)
col_collection_1.objects.link(ob_omegadesk_joint)
col_collection_1.objects.link(ob_omegadesk_angledsupport_001)
col_collection_1.objects.link(ob_omegadesk_display)
col_collection_1.objects.link(ob_omegadesk_displaymount)
col_collection_1.objects.link(ob_omegadesk_angledsupport)
col_collection_1.objects.link(ob_omegadesk_display_001)
col_collection_2.objects.link(ob_otouchtable_2017)
col_collection_2.objects.link(ob_omegadesk_base_2017)
col_collection_2.objects.link(ob_omegadesk_wheels)
col_collection_2.objects.link(ob_omegadesk_joint_003)
col_collection_2.objects.link(ob_omegadesk_angledsupport_002)
col_collection_2.objects.link(ob_omegadesk_angledsupport_003)
col_collection_2.objects.link(ob_omegadesk_display_002)
col_collection_2.objects.link(ob_omegadesk_displaymount_001)
col_collection_2.objects.link(ob_shelf_sidepanel_003)
col_collection_2.objects.link(ob_omegadesk_shelfhinge_001)
col_collection_2.objects.link(ob_shelf_sidepanel_002)
col_collection_2.objects.link(ob_cube_001)
col_collection_2.objects.link(ob_omegadesk_joint_002)

# ---- scene / render settings (as saved in the file)
scene.frame_start = 1; scene.frame_end = 250; scene.frame_set(1)
scene.render.engine = 'BLENDER_EEVEE_NEXT'
scene.render.resolution_percentage = 50
scene.render.dither_intensity = 0.0
scene.cycles.use_denoising = False
scene.cycles.samples = 10
scene.cycles.sampling_pattern = 'TABULATED_SOBOL'
scene.cycles.light_sampling_threshold = 0.0
scene.cycles.use_adaptive_sampling = False
scene.cycles.use_light_tree = False
scene.cycles.blur_glossy = 0.0
scene.cycles.pixel_filter_type = 'GAUSSIAN'
scene.cycles.sample_clamp_indirect = 0.0
scene.view_settings.view_transform = 'Standard'
bpy.context.view_layer.update()

# ---- added for rendering (the .blend has no active camera and no usable light): camera, sun
cam_auto = bpy.data.cameras.new('AutoCamera')
cam_auto.lens = 50.0
cam_auto.sensor_width = 36.0
cam_auto.clip_end = 1000.0
ob_auto_camera = bpy.data.objects.new('AutoCamera', cam_auto)
scene.collection.objects.link(ob_auto_camera)
ob_auto_camera.location = (12.8168, -17.6368, 8.21082)
ob_auto_camera.rotation_euler = (1.09748, -7.21219e-08, 0.694738)
scene.camera = ob_auto_camera
light_auto_sun = bpy.data.lights.new('AutoSun', 'SUN')
light_auto_sun.energy = 3.0
light_auto_sun.angle = 0.0523599
ob_auto_sun = bpy.data.objects.new('AutoSun', light_auto_sun)
scene.collection.objects.link(ob_auto_sun)
ob_auto_sun.rotation_euler = (0.872665, 0.174533, 0.523599)
bpy.context.view_layer.update()
